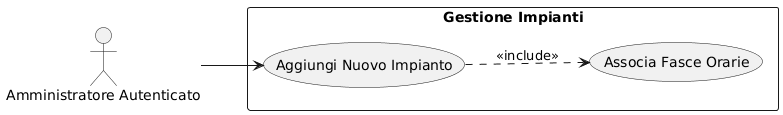

The diagram above was rendered by PlantUML. Its source (embedded in the PNG):
@startuml
left to right direction
skinparam packageStyle rectangle

actor "Amministratore Autenticato" as A

rectangle "Gestione Impianti" {
  usecase "Aggiungi Nuovo Impianto" as UC_AddImp
  usecase "Associa Fasce Orarie" as UC_Fasce
}

A --> UC_AddImp
UC_AddImp ..> UC_Fasce : <<include>>
@enduml